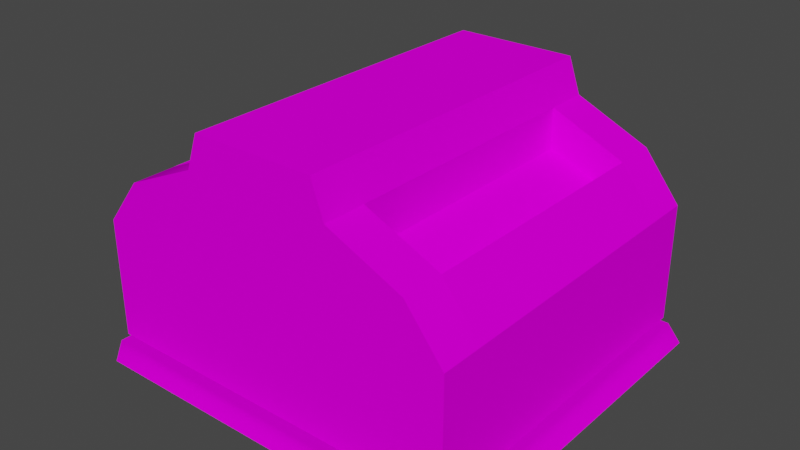 # Source: PokeMartShelf1.blend  (saved by Blender 2.92.15; exported with 4.5.12 LTS)
import bpy
from mathutils import Matrix  # noqa: F401  (used for matrix-valued properties, if any)

bpy.ops.wm.read_factory_settings(use_empty=True)
scene = bpy.context.scene
scene.name = 'Scene'

# ---- collections
col_collection = bpy.data.collections.new('Collection'); scene.collection.children.link(col_collection)

# ---- images (referenced by path relative to the original .blend; pixels are not part of the script)
import os
ASSET_DIR = os.environ.get("B2B_ASSET_DIR", "")  # directory of the original .blend (textures are referenced by path, not embedded)
HERE = os.path.dirname(os.path.abspath(__file__))  # packed textures are extracted next to this script under _unpacked/

def load_image(name, relpath, width, height, colorspace="sRGB"):
    """Load a texture the original file referenced (path relative to the .blend, or extracted next to this script)."""
    p = next((c for c in (os.path.join(HERE, relpath), os.path.join(ASSET_DIR, relpath)) if relpath and os.path.exists(c)), "")
    if p:
        img = bpy.data.images.load(p, check_existing=True)
        img.name = name
    else:  # same state as the original file: an image datablock whose file is absent (Cycles renders it pink)
        img = bpy.data.images.new(name, width, height)
        img.source = "FILE"
        img.filepath = "//" + (relpath or name)
    img.colorspace_settings.name = colorspace
    return img
img_shadow_png = load_image('shadow.png', 'Textures/shadow.png', 1024, 1024, 'sRGB')
img_body_png = load_image('body.png', 'Textures/body.png', 1024, 1024, 'sRGB')

# ---- materials (node trees are filled in below, after node groups)
mat_shadow = bpy.data.materials.new('shadow')
mat_shadow.surface_render_method = 'BLENDED'
mat_shadow.blend_method = 'BLEND'
mat_shadow.use_transparent_shadow = False
mat_shadow.diffuse_color = (0.7843, 0.7843, 0.7843, 1.0)
mat_shadow.roughness = 1.0
mat_shadow.specular_intensity = 0.0
mat_body = bpy.data.materials.new('body')
mat_body.surface_render_method = 'BLENDED'
mat_body.blend_method = 'BLEND'
mat_body.use_transparent_shadow = False
mat_body.diffuse_color = (0.7843, 0.7843, 0.7843, 1.0)
mat_body.roughness = 1.0
mat_body.specular_intensity = 0.0

# ---- material node trees
mat_shadow.use_nodes = True; mat_shadow.node_tree.nodes.clear()
_N = mat_shadow.node_tree.nodes; _L = mat_shadow.node_tree.links
n0 = _N.new('ShaderNodeBsdfPrincipled'); n0.name = 'Principled BSDF'; n0.location = (10, 300)
n0.distribution = 'GGX'
n0.subsurface_method = 'BURLEY'
n0.inputs[2].default_value = 1.0
n0.inputs[3].default_value = 1.45
n0.inputs[13].default_value = 0.0
n0.inputs[27].default_value = (0.0, 0.0, 0.0, 1.0)
n0.inputs[28].default_value = 1.0
n1 = _N.new('ShaderNodeOutputMaterial'); n1.name = 'Material Output'; n1.location = (300, 300)
n2 = _N.new('ShaderNodeTexImage'); n2.name = 'Image Texture'; n2.location = (-300, 600)
n2.image = img_shadow_png
n3 = _N.new('ShaderNodeTexImage'); n3.name = 'Image Texture.001'; n3.location = (-300, 0)
n3.image = img_shadow_png
_L.new(n0.outputs[0], n1.inputs[0])
_L.new(n2.outputs[0], n0.inputs[0])
_L.new(n3.outputs[1], n0.inputs[4])
n1.is_active_output = True
mat_body.use_nodes = True; mat_body.node_tree.nodes.clear()
_N = mat_body.node_tree.nodes; _L = mat_body.node_tree.links
n0 = _N.new('ShaderNodeBsdfPrincipled'); n0.name = 'Principled BSDF'; n0.location = (10, 300)
n0.distribution = 'GGX'
n0.subsurface_method = 'BURLEY'
n0.inputs[2].default_value = 1.0
n0.inputs[3].default_value = 1.45
n0.inputs[13].default_value = 0.0
n0.inputs[27].default_value = (0.0, 0.0, 0.0, 1.0)
n0.inputs[28].default_value = 1.0
n1 = _N.new('ShaderNodeOutputMaterial'); n1.name = 'Material Output'; n1.location = (300, 300)
n2 = _N.new('ShaderNodeTexImage'); n2.name = 'Image Texture'; n2.location = (-300, 600)
n2.image = img_body_png
n3 = _N.new('ShaderNodeTexImage'); n3.name = 'Image Texture.001'; n3.location = (-300, 0)
n3.image = img_body_png
_L.new(n0.outputs[0], n1.inputs[0])
_L.new(n2.outputs[0], n0.inputs[0])
_L.new(n3.outputs[1], n0.inputs[4])
n1.is_active_output = True

# ---- world
world_world = bpy.data.worlds.new('World'); scene.world = world_world
world_world.use_nodes = True; world_world.node_tree.nodes.clear()
_N = world_world.node_tree.nodes; _L = world_world.node_tree.links
n0 = _N.new('ShaderNodeOutputWorld'); n0.name = 'World Output'; n0.location = (300, 300)
n1 = _N.new('ShaderNodeBackground'); n1.name = 'Background'; n1.location = (10, 300)
n1.inputs[0].default_value = (0.05088, 0.05088, 0.05088, 1.0)
_L.new(n1.outputs[0], n0.inputs[0])
n0.is_active_output = True
world_world.color = (0.05088, 0.05088, 0.05088)
world_world.use_sun_shadow = False
world_world.sun_shadow_jitter_overblur = 0.0

# ---- meshes
me_poke_mart_shelf_1 = bpy.data.meshes.new('Poke Mart Shelf 1')
me_poke_mart_shelf_1.from_pydata([(-16.0, 1.0, 12.0), (-14.0, 1.0, 14.0), (15.0, 1.0, 12.0), (15.0, 1.0, 14.0), (17.0, 1.0, 12.0), (17.0, 1.0, 14.0), (-16.0, 1.0, -17.0), (-16.0, 1.0, 12.0), (15.0, 1.0, -17.0), (15.0, 1.0, 12.0), (17.0, 1.0, -15.0), (17.0, 1.0, 12.0), (1.0, 21.0, -16.0), (-1.0, 21.0, -16.0), (1.0, 21.0, -12.5), (-1.0, 21.0, -12.5), (1.0, 21.0, -2.0), (-1.0, 21.0, -2.0), (1.0, 21.0, 8.5), (-1.0, 21.0, 8.5), (1.0, 21.0, 12.0), (-1.0, 21.0, 12.0), (1.0, 21.0, 12.0), (-1.0, 21.0, 12.0), (1.0, 18.16, 12.0), (-1.0, 18.16, 12.0), (1.0, 11.66, 12.0), (-1.0, 11.66, 12.0), (1.0, 2.0, 12.0), (-1.0, 2.0, 12.0), (1.0, 2.0, -16.0), (-1.0, 2.0, -16.0), (1.0, 11.66, -16.0), (-1.0, 11.66, -16.0), (1.0, 18.16, -16.0), (-1.0, 18.16, -16.0), (1.0, 21.0, -16.0), (-1.0, 21.0, -16.0), (-6.0, 18.16, -12.5), (-6.0, 18.16, -16.0), (-12.0, 15.47, -12.5), (-12.0, 15.47, -16.0), (-15.0, 11.66, -12.5), (-15.0, 11.66, -16.0), (-6.0, 14.86, -12.5), (-12.0, 12.53, -12.5), (-6.0, 14.86, -2.0), (-12.0, 12.53, -2.0), (-6.0, 14.86, 8.5), (-12.0, 12.53, 8.5), (-6.0, 14.86, 8.5), (-6.0, 18.16, 8.5), (-6.0, 14.86, -2.0), (-6.0, 18.16, -2.0), (-6.0, 14.86, -12.5), (-6.0, 18.16, -12.5), (-15.0, 11.66, -12.5), (-15.0, 2.0, -12.5), (-15.0, 11.66, -2.0), (-15.0, 2.0, -2.0), (-15.0, 11.66, 8.5), (-15.0, 2.0, 8.5), (-15.0, 11.66, 8.5), (-12.0, 15.47, 8.5), (-15.0, 11.66, -2.0), (-12.0, 15.47, -2.0), (-15.0, 11.66, -12.5), (-12.0, 15.47, -12.5), (-5.0, 21.0, -12.5), (-6.0, 18.16, -12.5), (-5.0, 21.0, -2.0), (-6.0, 18.16, -2.0), (-5.0, 21.0, 8.5), (-6.0, 18.16, 8.5), (6.0, 18.16, -12.5), (5.0, 21.0, -12.5), (6.0, 18.16, -2.0), (5.0, 21.0, -2.0), (6.0, 18.16, 8.5), (5.0, 21.0, 8.5), (-6.0, 18.16, 12.0), (-6.0, 18.16, 8.5), (-12.0, 15.47, 12.0), (-12.0, 15.47, 8.5), (-15.0, 11.66, 12.0), (-15.0, 11.66, 8.5), (-12.0, 12.53, -12.5), (-12.0, 15.47, -12.5), (-12.0, 12.53, -2.0), (-12.0, 15.47, -2.0), (-12.0, 12.53, 8.5), (-12.0, 15.47, 8.5), (12.0, 15.47, -12.5), (12.0, 12.53, -12.5), (12.0, 15.47, -2.0), (12.0, 12.53, -2.0), (12.0, 15.47, 8.5), (12.0, 12.53, 8.5), (12.0, 15.47, 8.5), (15.0, 11.66, 8.5), (12.0, 15.47, -2.0), (15.0, 11.66, -2.0), (12.0, 15.47, -12.5), (15.0, 11.66, -12.5), (12.0, 12.53, -12.5), (6.0, 14.86, -12.5), (12.0, 12.53, -2.0), (6.0, 14.86, -2.0), (12.0, 12.53, 8.5), (6.0, 14.86, 8.5), (6.0, 18.16, 8.5), (6.0, 14.86, 8.5), (6.0, 18.16, -2.0), (6.0, 14.86, -2.0), (6.0, 18.16, -12.5), (6.0, 14.86, -12.5), (15.0, 2.0, -12.5), (15.0, 11.66, -12.5), (15.0, 2.0, -2.0), (15.0, 11.66, -2.0), (15.0, 2.0, 8.5), (15.0, 11.66, 8.5), (6.0, 18.16, 8.5), (6.0, 18.16, 12.0), (12.0, 15.47, 8.5), (12.0, 15.47, 12.0), (15.0, 11.66, 8.5), (15.0, 11.66, 12.0), (6.0, 18.16, -16.0), (6.0, 18.16, -12.5), (12.0, 15.47, -16.0), (12.0, 15.47, -12.5), (15.0, 11.66, -16.0), (15.0, 11.66, -12.5), (-1.0, 21.0, 12.0), (-5.0, 21.0, 12.0), (-6.0, 18.16, 12.0), (-1.0, 18.16, 12.0), (-1.0, 18.16, 12.0), (-6.0, 18.16, 12.0), (-12.0, 15.47, 12.0), (-1.0, 11.66, 12.0), (-12.0, 12.53, -12.5), (-6.0, 14.86, -12.5), (-6.0, 18.16, -12.5), (-12.0, 15.47, -12.5), (-6.0, 18.16, 8.5), (-6.0, 14.86, 8.5), (-12.0, 12.53, 8.5), (-12.0, 15.47, 8.5), (-1.0, 2.0, 12.0), (-1.0, 11.66, 12.0), (-15.0, 11.66, 12.0), (-15.0, 2.0, 12.0), (-6.0, 18.16, -16.0), (-1.0, 18.16, -16.0), (-1.0, 11.66, -16.0), (-12.0, 15.47, -16.0), (-15.0, 11.66, 12.0), (-15.0, 11.66, 8.5), (-15.0, 2.0, 8.5), (-15.0, 2.0, 12.0), (-15.0, 11.66, -16.0), (-1.0, 11.66, -16.0), (-1.0, 2.0, -16.0), (-15.0, 2.0, -16.0), (-15.0, 2.0, -12.5), (-15.0, 11.66, -12.5), (-15.0, 11.66, -16.0), (-15.0, 2.0, -16.0), (1.0, 21.0, -12.5), (1.0, 21.0, -2.0), (5.0, 21.0, -2.0), (5.0, 21.0, -12.5), (1.0, 21.0, -2.0), (1.0, 21.0, 8.5), (5.0, 21.0, 8.5), (5.0, 21.0, -2.0), (1.0, 21.0, 8.5), (1.0, 21.0, 12.0), (5.0, 21.0, 12.0), (5.0, 21.0, 8.5), (1.0, 21.0, 12.0), (1.0, 18.16, 12.0), (6.0, 18.16, 12.0), (5.0, 21.0, 12.0), (5.0, 21.0, -16.0), (6.0, 18.16, -16.0), (1.0, 18.16, -16.0), (1.0, 21.0, -16.0), (1.0, 21.0, -16.0), (1.0, 21.0, -12.5), (5.0, 21.0, -12.5), (5.0, 21.0, -16.0), (6.0, 18.16, -12.5), (6.0, 18.16, -16.0), (5.0, 21.0, -16.0), (5.0, 21.0, -12.5), (6.0, 18.16, 12.0), (6.0, 18.16, 8.5), (5.0, 21.0, 8.5), (5.0, 21.0, 12.0), (-1.0, 21.0, -16.0), (-5.0, 21.0, -16.0), (-5.0, 21.0, -12.5), (-1.0, 21.0, -12.5), (-1.0, 21.0, -12.5), (-5.0, 21.0, -12.5), (-5.0, 21.0, -2.0), (-1.0, 21.0, -2.0), (-1.0, 21.0, -2.0), (-5.0, 21.0, -2.0), (-5.0, 21.0, 8.5), (-1.0, 21.0, 8.5), (-1.0, 21.0, 8.5), (-5.0, 21.0, 8.5), (-5.0, 21.0, 12.0), (-1.0, 21.0, 12.0), (-5.0, 21.0, -16.0), (-1.0, 21.0, -16.0), (-1.0, 18.16, -16.0), (-6.0, 18.16, -16.0), (1.0, 18.16, 12.0), (1.0, 11.66, 12.0), (12.0, 15.47, 12.0), (6.0, 18.16, 12.0), (12.0, 12.53, -12.5), (12.0, 15.47, -12.5), (6.0, 18.16, -12.5), (6.0, 14.86, -12.5), (-6.0, 18.16, -12.5), (-5.0, 21.0, -12.5), (-5.0, 21.0, -16.0), (-6.0, 18.16, -16.0), (-6.0, 18.16, 12.0), (-5.0, 21.0, 12.0), (-5.0, 21.0, 8.5), (-6.0, 18.16, 8.5), (6.0, 18.16, 8.5), (12.0, 15.47, 8.5), (12.0, 12.53, 8.5), (6.0, 14.86, 8.5), (15.0, 2.0, -12.5), (15.0, 2.0, -16.0), (15.0, 11.66, -16.0), (15.0, 11.66, -12.5), (1.0, 2.0, 12.0), (15.0, 2.0, 12.0), (15.0, 11.66, 12.0), (1.0, 11.66, 12.0), (6.0, 18.16, -16.0), (12.0, 15.47, -16.0), (1.0, 11.66, -16.0), (1.0, 18.16, -16.0), (15.0, 11.66, 12.0), (15.0, 2.0, 12.0), (15.0, 2.0, 8.5), (15.0, 11.66, 8.5), (15.0, 11.66, -16.0), (15.0, 2.0, -16.0), (1.0, 2.0, -16.0), (1.0, 11.66, -16.0), (-15.0, 11.66, -16.0), (-12.0, 15.47, -16.0), (-1.0, 11.66, -16.0), (-12.0, 15.47, 12.0), (-15.0, 11.66, 12.0), (-1.0, 11.66, 12.0), (15.0, 11.66, -16.0), (1.0, 11.66, -16.0), (12.0, 15.47, -16.0), (12.0, 15.47, 12.0), (1.0, 11.66, 12.0), (15.0, 11.66, 12.0)], [], [(0, 1, 2), (1, 3, 2), (2, 3, 4), (3, 5, 4), (6, 7, 8), (7, 9, 8), (8, 9, 10), (9, 11, 10), (12, 13, 14), (13, 15, 14), (14, 15, 16), (15, 17, 16), (16, 17, 18), (17, 19, 18), (18, 19, 20), (19, 21, 20), (22, 23, 24), (23, 25, 24), (24, 25, 26), (25, 27, 26), (26, 27, 28), (27, 29, 28), (30, 31, 32), (31, 33, 32), (32, 33, 34), (33, 35, 34), (34, 35, 36), (35, 37, 36), (38, 39, 40), (39, 41, 40), (40, 41, 42), (41, 43, 42), (44, 45, 46), (45, 47, 46), (46, 47, 48), (47, 49, 48), (50, 51, 52), (51, 53, 52), (52, 53, 54), (53, 55, 54), (56, 57, 58), (57, 59, 58), (58, 59, 60), (59, 61, 60), (62, 63, 64), (63, 65, 64), (64, 65, 66), (65, 67, 66), (68, 69, 70), (69, 71, 70), (70, 71, 72), (71, 73, 72), (74, 75, 76), (75, 77, 76), (76, 77, 78), (77, 79, 78), (80, 81, 82), (81, 83, 82), (82, 83, 84), (83, 85, 84), (86, 87, 88), (87, 89, 88), (88, 89, 90), (89, 91, 90), (92, 93, 94), (93, 95, 94), (94, 95, 96), (95, 97, 96), (98, 99, 100), (99, 101, 100), (100, 101, 102), (101, 103, 102), (104, 105, 106), (105, 107, 106), (106, 107, 108), (107, 109, 108), (110, 111, 112), (111, 113, 112), (112, 113, 114), (113, 115, 114), (116, 117, 118), (117, 119, 118), (118, 119, 120), (119, 121, 120), (122, 123, 124), (123, 125, 124), (124, 125, 126), (125, 127, 126), (128, 129, 130), (129, 131, 130), (130, 131, 132), (131, 133, 132), (134, 135, 136, 137), (138, 139, 140, 141), (142, 143, 144, 145), (146, 147, 148, 149), (150, 151, 152, 153), (154, 155, 156, 157), (158, 159, 160, 161), (162, 163, 164, 165), (166, 167, 168, 169), (170, 171, 172, 173), (174, 175, 176, 177), (178, 179, 180, 181), (182, 183, 184, 185), (186, 187, 188, 189), (190, 191, 192, 193), (194, 195, 196, 197), (198, 199, 200, 201), (202, 203, 204, 205), (206, 207, 208, 209), (210, 211, 212, 213), (214, 215, 216, 217), (218, 219, 220, 221), (222, 223, 224, 225), (226, 227, 228, 229), (230, 231, 232, 233), (234, 235, 236, 237), (238, 239, 240, 241), (242, 243, 244, 245), (246, 247, 248, 249), (250, 251, 252, 253), (254, 255, 256, 257), (258, 259, 260, 261), (262, 263, 264), (265, 266, 267), (268, 269, 270), (271, 272, 273)])
me_poke_mart_shelf_1.polygons.foreach_set('use_smooth', [True] * 128)
me_poke_mart_shelf_1.polygons.foreach_set('material_index', [0, 0, 0, 0, 0, 0, 0, 0, 1, 1, 1, 1, 1, 1, 1, 1, 1, 1, 1, 1, 1, 1, 1, 1, 1, 1, 1, 1, 1, 1, 1, 1, 1, 1, 1, 1, 1, 1, 1, 1, 1, 1, 1, 1, 1, 1, 1, 1, 1, 1, 1, 1, 1, 1, 1, 1, 1, 1, 1, 1, 1, 1, 1, 1, 1, 1, 1, 1, 1, 1, 1, 1, 1, 1, 1, 1, 1, 1, 1, 1, 1, 1, 1, 1, 1, 1, 1, 1, 1, 1, 1, 1, 1, 1, 1, 1, 1, 1, 1, 1, 1, 1, 1, 1, 1, 1, 1, 1, 1, 1, 1, 1, 1, 1, 1, 1, 1, 1, 1, 1, 1, 1, 1, 1, 1, 1, 1, 1])
_uv = me_poke_mart_shelf_1.uv_layers.new(name='UVMap')
_uv.uv.foreach_set('vector', [1.0, 0.5, 1.0, 1.0, 0.5, 0.5, 1.0, 1.0, 0.5, 1.0, 0.5, 0.5, 0.5, 0.5, 0.5, 1.0, 0.0, 0.5, 0.5, 1.0, 0.0, 1.0, 0.0, 0.5, 1.0, 0.0, 1.0, 0.5, 0.5, 0.0, 1.0, 0.5, 0.5, 0.5, 0.5, 0.0, 0.5, 0.0, 0.5, 0.5, 0.0, 0.0, 0.5, 0.5, 0.0, 0.5, 0.0, 0.0, 0.1289, 0.6758, 0.09961, 0.6758, 0.1289, 0.6641, 0.09961, 0.6758, 0.09961, 0.6641, 0.1289, 0.6641, 0.1289, 0.6641, 0.09961, 0.6641, 0.1289, 0.627, 0.09961, 0.6641, 0.09961, 0.627, 0.1289, 0.627, 0.1289, 0.627, 0.09961, 0.627, 0.1289, 0.5898, 0.09961, 0.627, 0.09961, 0.5898, 0.1289, 0.5898, 0.1289, 0.5898, 0.09961, 0.5898, 0.1289, 0.5781, 0.09961, 0.5898, 0.09961, 0.5781, 0.1289, 0.5781, 0.1621, 0.6445, 0.1328, 0.6445, 0.1621, 0.6348, 0.1328, 0.6445, 0.1328, 0.6348, 0.1621, 0.6348, 0.1621, 0.6348, 0.1328, 0.6348, 0.1621, 0.6113, 0.1328, 0.6348, 0.1328, 0.6113, 0.1621, 0.6113, 0.1621, 0.6113, 0.1328, 0.6113, 0.1621, 0.5781, 0.1328, 0.6113, 0.1328, 0.5781, 0.1621, 0.5781, 0.1953, 0.6445, 0.1641, 0.6445, 0.1953, 0.6113, 0.1641, 0.6445, 0.1641, 0.6113, 0.1953, 0.6113, 0.1953, 0.6113, 0.1641, 0.6113, 0.1953, 0.5879, 0.1641, 0.6113, 0.1641, 0.5879, 0.1953, 0.5879, 0.1953, 0.5879, 0.1641, 0.5879, 0.1953, 0.5781, 0.1641, 0.5879, 0.1641, 0.5781, 0.1953, 0.5781, 0.1055, 0.7969, 0.1055, 0.7891, 0.08008, 0.7969, 0.1055, 0.7891, 0.08008, 0.7891, 0.08008, 0.7969, 0.08008, 0.7969, 0.08008, 0.7891, 0.07422, 0.7969, 0.08008, 0.7891, 0.07422, 0.7891, 0.07422, 0.7969, 0.9688, 0.4688, 0.9688, 0.03125, 0.5137, 0.4688, 0.9688, 0.03125, 0.5137, 0.03125, 0.5137, 0.4688, 0.5137, 0.4688, 0.5137, 0.03125, 0.03125, 0.4688, 0.5137, 0.03125, 0.03125, 0.03125, 0.03125, 0.4688, 0.06641, 0.6367, 0.09766, 0.6367, 0.06641, 0.6055, 0.09766, 0.6367, 0.09766, 0.6055, 0.06641, 0.6055, 0.06641, 0.6055, 0.09766, 0.6055, 0.06641, 0.5762, 0.09766, 0.6055, 0.09766, 0.5762, 0.06641, 0.5762, 0.4141, 0.8125, 0.3086, 0.8125, 0.4141, 0.8711, 0.3086, 0.8125, 0.3086, 0.8711, 0.4141, 0.8711, 0.4141, 0.8711, 0.3086, 0.8711, 0.4141, 0.9336, 0.3086, 0.8711, 0.3086, 0.9336, 0.4141, 0.9336, 0.4141, 0.9336, 0.4336, 0.9336, 0.4141, 0.8711, 0.4336, 0.9336, 0.4336, 0.8711, 0.4141, 0.8711, 0.4141, 0.8711, 0.4336, 0.8711, 0.4141, 0.8125, 0.4336, 0.8711, 0.4336, 0.8125, 0.4141, 0.8125, 0.166, 0.9297, 0.127, 0.9297, 0.166, 0.875, 0.127, 0.9297, 0.127, 0.875, 0.166, 0.875, 0.166, 0.875, 0.127, 0.875, 0.166, 0.8203, 0.127, 0.875, 0.127, 0.8203, 0.166, 0.8203, 0.127, 0.9297, 0.166, 0.9297, 0.127, 0.875, 0.166, 0.9297, 0.166, 0.875, 0.127, 0.875, 0.127, 0.875, 0.166, 0.875, 0.127, 0.8203, 0.166, 0.875, 0.166, 0.8203, 0.127, 0.8203, 0.1055, 0.8652, 0.1055, 0.8574, 0.08008, 0.8652, 0.1055, 0.8574, 0.08008, 0.8574, 0.08008, 0.8652, 0.08008, 0.8652, 0.08008, 0.8574, 0.07422, 0.8652, 0.08008, 0.8574, 0.07422, 0.8574, 0.07422, 0.8652, 0.3535, 0.9395, 0.375, 0.9395, 0.3535, 0.8809, 0.375, 0.9395, 0.375, 0.8809, 0.3535, 0.8809, 0.3535, 0.8809, 0.375, 0.8809, 0.3535, 0.8184, 0.375, 0.8809, 0.375, 0.8184, 0.3535, 0.8184, 0.375, 0.9395, 0.3535, 0.9395, 0.375, 0.8809, 0.3535, 0.9395, 0.3535, 0.8809, 0.375, 0.8809, 0.375, 0.8809, 0.3535, 0.8809, 0.375, 0.8184, 0.3535, 0.8809, 0.3535, 0.8184, 0.375, 0.8184, 0.4336, 0.9336, 0.4141, 0.9336, 0.4336, 0.8711, 0.4141, 0.9336, 0.4141, 0.8711, 0.4336, 0.8711, 0.4336, 0.8711, 0.4141, 0.8711, 0.4336, 0.8125, 0.4141, 0.8711, 0.4141, 0.8125, 0.4336, 0.8125, 0.9688, 0.03125, 0.9688, 0.4688, 0.5137, 0.03125, 0.9688, 0.4688, 0.5137, 0.4688, 0.5137, 0.03125, 0.5137, 0.03125, 0.5137, 0.4688, 0.03125, 0.03125, 0.5137, 0.4688, 0.03125, 0.4688, 0.03125, 0.03125, 0.09766, 0.6367, 0.06641, 0.6367, 0.09766, 0.6055, 0.06641, 0.6367, 0.06641, 0.6055, 0.09766, 0.6055, 0.09766, 0.6055, 0.06641, 0.6055, 0.09766, 0.5762, 0.06641, 0.6055, 0.06641, 0.5762, 0.09766, 0.5762, 0.3086, 0.8125, 0.4141, 0.8125, 0.3086, 0.8711, 0.4141, 0.8125, 0.4141, 0.8711, 0.3086, 0.8711, 0.3086, 0.8711, 0.4141, 0.8711, 0.3086, 0.9336, 0.4141, 0.8711, 0.4141, 0.9336, 0.3086, 0.9336, 0.1055, 0.8574, 0.1055, 0.8652, 0.08008, 0.8574, 0.1055, 0.8652, 0.08008, 0.8652, 0.08008, 0.8574, 0.08008, 0.8574, 0.08008, 0.8652, 0.07422, 0.8574, 0.08008, 0.8652, 0.07422, 0.8652, 0.07422, 0.8574, 0.1055, 0.7891, 0.1055, 0.7969, 0.08008, 0.7891, 0.1055, 0.7969, 0.08008, 0.7969, 0.08008, 0.7891, 0.08008, 0.7891, 0.08008, 0.7969, 0.07422, 0.7891, 0.08008, 0.7969, 0.07422, 0.7969, 0.07422, 0.7891, 0.4277, 0.8926, 0.4277, 0.8516, 0.3789, 0.8379, 0.3789, 0.9062, 0.1426, 0.8652, 0.1309, 0.8652, 0.1074, 0.8906, 0.1426, 0.8965, 0.07812, 0.668, 0.1016, 0.668, 0.1016, 0.6367, 0.07812, 0.6621, 0.07812, 0.668, 0.07812, 0.6367, 0.05469, 0.6367, 0.05469, 0.6426, 0.5312, 0.5312, 0.5312, 0.9688, 0.9688, 0.9688, 0.9688, 0.5312, 0.1719, 0.9258, 0.1836, 0.9258, 0.1836, 0.8965, 0.1484, 0.9023, 0.5312, 0.9688, 0.5625, 0.9688, 0.5625, 0.5312, 0.5312, 0.5312, 0.5312, 0.9688, 0.9688, 0.9688, 0.9688, 0.5312, 0.5312, 0.5312, 0.5312, 0.5312, 0.5312, 0.9688, 0.5625, 0.9688, 0.5625, 0.5312, 0.1758, 0.8008, 0.1758, 0.8711, 0.1289, 0.8711, 0.1289, 0.8008, 0.1758, 0.7969, 0.1758, 0.8691, 0.1289, 0.8691, 0.1289, 0.7969, 0.4004, 0.8438, 0.4004, 0.8906, 0.3496, 0.8906, 0.3496, 0.8438, 0.4277, 0.8926, 0.3789, 0.9062, 0.3789, 0.8379, 0.4277, 0.8516, 0.377, 0.8926, 0.3281, 0.9062, 0.3281, 0.8379, 0.377, 0.8516, 0.3965, 0.8379, 0.3965, 0.8867, 0.3457, 0.8867, 0.3457, 0.8379, 0.3945, 0.8945, 0.3945, 0.8574, 0.3594, 0.8574, 0.3594, 0.8945, 0.3906, 0.9316, 0.3906, 0.8945, 0.3555, 0.8945, 0.3555, 0.9316, 0.3965, 0.8379, 0.3457, 0.8379, 0.3457, 0.8867, 0.3965, 0.8867, 0.1758, 0.8008, 0.1289, 0.8008, 0.1289, 0.8711, 0.1758, 0.8711, 0.1758, 0.7969, 0.1289, 0.7969, 0.1289, 0.8691, 0.1758, 0.8691, 0.4004, 0.8438, 0.3496, 0.8438, 0.3496, 0.8906, 0.4004, 0.8906, 0.377, 0.8926, 0.377, 0.8516, 0.3281, 0.8379, 0.3281, 0.9062, 0.1426, 0.8652, 0.1426, 0.8965, 0.1074, 0.8906, 0.1309, 0.8652, 0.07812, 0.668, 0.07812, 0.6621, 0.1016, 0.6367, 0.1016, 0.668, 0.3945, 0.8945, 0.3594, 0.8945, 0.3594, 0.8574, 0.3945, 0.8574, 0.3906, 0.9316, 0.3555, 0.9316, 0.3555, 0.8945, 0.3906, 0.8945, 0.07812, 0.668, 0.05469, 0.6426, 0.05469, 0.6367, 0.07812, 0.6367, 0.5312, 0.5312, 0.5625, 0.5312, 0.5625, 0.9688, 0.5312, 0.9688, 0.5312, 0.5312, 0.9688, 0.5312, 0.9688, 0.9688, 0.5312, 0.9688, 0.1719, 0.9258, 0.1484, 0.9023, 0.1836, 0.8965, 0.1836, 0.9258, 0.5312, 0.9688, 0.5312, 0.5312, 0.5625, 0.5312, 0.5625, 0.9688, 0.5312, 0.9688, 0.5312, 0.5312, 0.9688, 0.5312, 0.9688, 0.9688, 0.1426, 0.8965, 0.1484, 0.9023, 0.1836, 0.8965, 0.1074, 0.8906, 0.1035, 0.8965, 0.1426, 0.8965, 0.1426, 0.8965, 0.1836, 0.8965, 0.1484, 0.9023, 0.1074, 0.8906, 0.1426, 0.8965, 0.1035, 0.8965])
me_poke_mart_shelf_1.materials.append(mat_shadow)
me_poke_mart_shelf_1.materials.append(mat_body)
me_poke_mart_shelf_1.use_remesh_fix_poles = True
me_poke_mart_shelf_1.use_remesh_preserve_attributes = False
me_poke_mart_shelf_1.use_mirror_vertex_groups = False
me_poke_mart_shelf_1.update()
me_poke_mart_shelf_1.normals_split_custom_set([tuple(v) for v in zip(*[iter([0.0, 1.0, 0.0, 0.0, 1.0, 0.0, 0.0, 1.0, 0.0, 0.0, 1.0, 0.0, 0.0, 1.0, 0.0, 0.0, 1.0, 0.0, 0.0, 1.0, 0.0, 0.0, 1.0, 0.0, 0.0, 1.0, 0.0, 0.0, 1.0, 0.0, 0.0, 1.0, 0.0, 0.0, 1.0, 0.0, 0.0, 1.0, 0.0, 0.0, 1.0, 0.0, 0.0, 1.0, 0.0, 0.0, 1.0, 0.0, 0.0, 1.0, 0.0, 0.0, 1.0, 0.0, 0.0, 1.0, 0.0, 0.0, 1.0, 0.0, 0.0, 1.0, 0.0, 0.0, 1.0, 0.0, 0.0, 1.0, 0.0, 0.0, 1.0, 0.0, 0.0, 1.0, 0.0, 0.0, 1.0, 0.0, 0.0, 1.0, 0.0, 0.0, 1.0, 0.0, 0.0, 1.0, 0.0, 0.0, 1.0, 0.0, 0.0, 1.0, 0.0, 0.0, 1.0, 0.0, 0.0, 1.0, 0.0, 0.0, 1.0, 0.0, 0.0, 1.0, 0.0, 0.0, 1.0, 0.0, 0.0, 1.0, 0.0, 0.0, 1.0, 0.0, 0.0, 1.0, 0.0, 0.0, 1.0, 0.0, 0.0, 1.0, 0.0, 0.0, 1.0, 0.0, 0.0, 1.0, 0.0, 0.0, 1.0, 0.0, 0.0, 1.0, 0.0, 0.0, 1.0, 0.0, 0.0, 1.0, 0.0, 0.0, 1.0, 0.0, 0.0, 0.0, 1.0, 0.0, 0.0, 1.0, 0.0, 0.0, 1.0, 0.0, 0.0, 1.0, 0.0, 0.0, 1.0, 0.0, 0.0, 1.0, 0.0, 0.0, 1.0, 0.0, 0.0, 1.0, 0.0, 0.0, 1.0, 0.0, 0.0, 1.0, 0.0, 0.0, 1.0, 0.0, 0.0, 1.0, 0.0, 0.0, 1.0, 0.0, 0.0, 1.0, 0.0, 0.0, 1.0, 0.0, 0.0, 1.0, 0.0, 0.0, 1.0, 0.0, 0.0, 1.0, 0.0, 0.0, -1.0, 0.0, 0.0, -1.0, 0.0, 0.0, -1.0, 0.0, 0.0, -1.0, 0.0, 0.0, -1.0, 0.0, 0.0, -1.0, 0.0, 0.0, -1.0, 0.0, 0.0, -1.0, 0.0, 0.0, -1.0, 0.0, 0.0, -1.0, 0.0, 0.0, -1.0, 0.0, 0.0, -1.0, 0.0, 0.0, -1.0, 0.0, 0.0, -1.0, 0.0, 0.0, -1.0, 0.0, 0.0, -1.0, 0.0, 0.0, -1.0, 0.0, 0.0, -1.0, -0.4089, 0.9126, 0.0, -0.4089, 0.9126, 0.0, -0.6152, 0.7884, 0.0, -0.4089, 0.9126, 0.0, -0.6152, 0.7884, 0.0, -0.6152, 0.7884, 0.0, -0.6152, 0.7884, 0.0, -0.6152, 0.7884, 0.0, -0.7858, 0.6185, 0.0, -0.6152, 0.7884, 0.0, -0.7858, 0.6185, 0.0, -0.7858, 0.6185, 0.0, -0.3611, 0.9325, 0.0, -0.3611, 0.9325, 0.0, -0.3611, 0.9325, 0.0, -0.3611, 0.9325, 0.0, -0.3611, 0.9325, 0.0, -0.3611, 0.9325, 0.0, -0.3611, 0.9325, 0.0, -0.3611, 0.9325, 0.0, -0.3611, 0.9325, 0.0, -0.3611, 0.9325, 0.0, -0.3611, 0.9325, 0.0, -0.3611, 0.9325, 0.0, -1.0, 0.0, 0.0, -1.0, 0.0, 0.0, -1.0, 0.0, 0.0, -1.0, 0.0, 0.0, -1.0, 0.0, 0.0, -1.0, 0.0, 0.0, -1.0, 0.0, 0.0, -1.0, 0.0, 0.0, -1.0, 0.0, 0.0, -1.0, 0.0, 0.0, -1.0, 0.0, 0.0, -1.0, 0.0, 0.0, -1.0, 0.0, 0.0, -1.0, 0.0, 0.0, -1.0, 0.0, 0.0, -1.0, 0.0, 0.0, -1.0, 0.0, 0.0, -1.0, 0.0, 0.0, -1.0, 0.0, 0.0, -1.0, 0.0, 0.0, -1.0, 0.0, 0.0, -1.0, 0.0, 0.0, -1.0, 0.0, 0.0, -1.0, 0.0, 0.0, -0.7858, 0.6185, 0.0, -0.7858, 0.6185, 0.0, -0.7858, 0.6185, 0.0, -0.7858, 0.6185, 0.0, -0.7858, 0.6185, 0.0, -0.7858, 0.6185, 0.0, -0.7858, 0.6185, 0.0, -0.7858, 0.6185, 0.0, -0.7858, 0.6185, 0.0, -0.7858, 0.6185, 0.0, -0.7858, 0.6185, 0.0, -0.7858, 0.6185, 0.0, -0.9434, 0.3317, 0.0, -0.9434, 0.3317, 0.0, -0.9434, 0.3317, 0.0, -0.9434, 0.3317, 0.0, -0.9434, 0.3317, 0.0, -0.9434, 0.3317, 0.0, -0.9434, 0.3317, 0.0, -0.9434, 0.3317, 0.0, -0.9434, 0.3317, 0.0, -0.9434, 0.3317, 0.0, -0.9434, 0.3317, 0.0, -0.9434, 0.3317, 0.0, 0.9434, 0.3317, 0.0, 0.9434, 0.3317, 0.0, 0.9434, 0.3317, 0.0, 0.9434, 0.3317, 0.0, 0.9434, 0.3317, 0.0, 0.9434, 0.3317, 0.0, 0.9434, 0.3317, 0.0, 0.9434, 0.3317, 0.0, 0.9434, 0.3317, 0.0, 0.9434, 0.3317, 0.0, 0.9434, 0.3317, 0.0, 0.9434, 0.3317, 0.0, -0.4089, 0.9126, 0.0, -0.4089, 0.9126, 0.0, -0.6152, 0.7884, 0.0, -0.4089, 0.9126, 0.0, -0.6152, 0.7884, 0.0, -0.6152, 0.7884, 0.0, -0.6152, 0.7884, 0.0, -0.6152, 0.7884, 0.0, -0.7858, 0.6185, 0.0, -0.6152, 0.7884, 0.0, -0.7858, 0.6185, 0.0, -0.7858, 0.6185, 0.0, 1.0, 0.0, 0.0, 1.0, 0.0, 0.0, 1.0, 0.0, 0.0, 1.0, 0.0, 0.0, 1.0, 0.0, 0.0, 1.0, 0.0, 0.0, 1.0, 0.0, 0.0, 1.0, 0.0, 0.0, 1.0, 0.0, 0.0, 1.0, 0.0, 0.0, 1.0, 0.0, 0.0, 1.0, 0.0, 0.0, -1.0, 0.0, 0.0, -1.0, 0.0, 0.0, -1.0, 0.0, 0.0, -1.0, 0.0, 0.0, -1.0, 0.0, 0.0, -1.0, 0.0, 0.0, -1.0, 0.0, 0.0, -1.0, 0.0, 0.0, -1.0, 0.0, 0.0, -1.0, 0.0, 0.0, -1.0, 0.0, 0.0, -1.0, 0.0, 0.0, 0.7858, 0.6185, 0.0, 0.7858, 0.6185, 0.0, 0.7858, 0.6185, 0.0, 0.7858, 0.6185, 0.0, 0.7858, 0.6185, 0.0, 0.7858, 0.6185, 0.0, 0.7858, 0.6185, 0.0, 0.7858, 0.6185, 0.0, 0.7858, 0.6185, 0.0, 0.7858, 0.6185, 0.0, 0.7858, 0.6185, 0.0, 0.7858, 0.6185, 0.0, 0.3611, 0.9325, 0.0, 0.3611, 0.9325, 0.0, 0.3611, 0.9325, 0.0, 0.3611, 0.9325, 0.0, 0.3611, 0.9325, 0.0, 0.3611, 0.9325, 0.0, 0.3611, 0.9325, 0.0, 0.3611, 0.9325, 0.0, 0.3611, 0.9325, 0.0, 0.3611, 0.9325, 0.0, 0.3611, 0.9325, 0.0, 0.3611, 0.9325, 0.0, 1.0, 0.0, 0.0, 1.0, 0.0, 0.0, 1.0, 0.0, 0.0, 1.0, 0.0, 0.0, 1.0, 0.0, 0.0, 1.0, 0.0, 0.0, 1.0, 0.0, 0.0, 1.0, 0.0, 0.0, 1.0, 0.0, 0.0, 1.0, 0.0, 0.0, 1.0, 0.0, 0.0, 1.0, 0.0, 0.0, 1.0, 0.0, 0.0, 1.0, 0.0, 0.0, 1.0, 0.0, 0.0, 1.0, 0.0, 0.0, 1.0, 0.0, 0.0, 1.0, 0.0, 0.0, 1.0, 0.0, 0.0, 1.0, 0.0, 0.0, 1.0, 0.0, 0.0, 1.0, 0.0, 0.0, 1.0, 0.0, 0.0, 1.0, 0.0, 0.0, 0.4089, 0.9126, 0.0, 0.4089, 0.9126, 0.0, 0.6152, 0.7884, 0.0, 0.4089, 0.9126, 0.0, 0.6152, 0.7884, 0.0, 0.6152, 0.7884, 0.0, 0.6152, 0.7884, 0.0, 0.6152, 0.7884, 0.0, 0.7858, 0.6185, 0.0, 0.6152, 0.7884, 0.0, 0.7858, 0.6185, 0.0, 0.7858, 0.6185, 0.0, 0.4089, 0.9126, 0.0, 0.4089, 0.9126, 0.0, 0.6152, 0.7884, 0.0, 0.4089, 0.9126, 0.0, 0.6152, 0.7884, 0.0, 0.6152, 0.7884, 0.0, 0.6152, 0.7884, 0.0, 0.6152, 0.7884, 0.0, 0.7858, 0.6185, 0.0, 0.6152, 0.7884, 0.0, 0.7858, 0.6185, 0.0, 0.7858, 0.6185, 0.0, 0.0, 0.0, 1.0, 0.0, 0.0, 1.0, 0.0, 0.0, 1.0, 0.0, 0.0, 1.0, 0.0, 0.0, 1.0, 0.0, 0.0, 1.0, 0.0, 0.0, 1.0, 0.0, 0.0, 1.0, 0.0, 0.0, 1.0, 0.0, 0.0, 1.0, 0.0, 0.0, 1.0, 0.0, 0.0, 1.0, 0.0, 0.0, -1.0, 0.0, 0.0, -1.0, 0.0, 0.0, -1.0, 0.0, 0.0, -1.0, 0.0, 0.0, 1.0, 0.0, 0.0, 1.0, 0.0, 0.0, 1.0, 0.0, 0.0, 1.0, 0.0, 0.0, -1.0, 0.0, 0.0, -1.0, 0.0, 0.0, -1.0, 0.0, 0.0, -1.0, -1.0, 0.0, 0.0, -1.0, 0.0, 0.0, -1.0, 0.0, 0.0, -1.0, 0.0, 0.0, 0.0, 0.0, -1.0, 0.0, 0.0, -1.0, 0.0, 0.0, -1.0, 0.0, 0.0, -1.0, -1.0, 0.0, 0.0, -1.0, 0.0, 0.0, -1.0, 0.0, 0.0, -1.0, 0.0, 0.0, 0.0, 1.0, 0.0, 0.0, 1.0, 0.0, 0.0, 1.0, 0.0, 0.0, 1.0, 0.0, 0.0, 1.0, 0.0, 0.0, 1.0, 0.0, 0.0, 1.0, 0.0, 0.0, 1.0, 0.0, 0.0, 1.0, 0.0, 0.0, 1.0, 0.0, 0.0, 1.0, 0.0, 0.0, 1.0, 0.0, 0.0, 0.0, 1.0, 0.0, 0.0, 1.0, 0.0, 0.0, 1.0, 0.0, 0.0, 1.0, 0.0, 0.0, -1.0, 0.0, 0.0, -1.0, 0.0, 0.0, -1.0, 0.0, 0.0, -1.0, 0.0, 1.0, 0.0, 0.0, 1.0, 0.0, 0.0, 1.0, 0.0, 0.0, 1.0, 0.0, 0.9434, 0.3317, 0.0, 0.9434, 0.3317, 0.0, 0.9434, 0.3317, 0.0, 0.9434, 0.3317, 0.0, 0.9434, 0.3317, 0.0, 0.9434, 0.3317, 0.0, 0.9434, 0.3317, 0.0, 0.9434, 0.3317, 0.0, 0.0, 1.0, 0.0, 0.0, 1.0, 0.0, 0.0, 1.0, 0.0, 0.0, 1.0, 0.0, 0.0, 1.0, 0.0, 0.0, 1.0, 0.0, 0.0, 1.0, 0.0, 0.0, 1.0, 0.0, 0.0, 1.0, 0.0, 0.0, 1.0, 0.0, 0.0, 1.0, 0.0, 0.0, 1.0, 0.0, 0.0, 1.0, 0.0, 0.0, 1.0, 0.0, 0.0, 1.0, 0.0, 0.0, 1.0, 0.0, 0.0, 0.0, -1.0, 0.0, 0.0, -1.0, 0.0, 0.0, -1.0, 0.0, 0.0, -1.0, 0.0, 0.0, 1.0, 0.0, 0.0, 1.0, 0.0, 0.0, 1.0, 0.0, 0.0, 1.0, -2.039e-07, 0.0, 1.0, -2.039e-07, 0.0, 1.0, -2.039e-07, 0.0, 1.0, -2.039e-07, 0.0, 1.0, -0.9434, 0.3317, 0.0, -0.9434, 0.3317, 0.0, -0.9434, 0.3317, 0.0, -0.9434, 0.3317, 0.0, -0.9434, 0.3317, 0.0, -0.9434, 0.3317, 0.0, -0.9434, 0.3317, 0.0, -0.9434, 0.3317, 0.0, 0.0, 0.0, -1.0, 0.0, 0.0, -1.0, 0.0, 0.0, -1.0, 0.0, 0.0, -1.0, 1.0, 0.0, 0.0, 1.0, 0.0, 0.0, 1.0, 0.0, 0.0, 1.0, 0.0, 0.0, 0.0, 0.0, 1.0, 0.0, 0.0, 1.0, 0.0, 0.0, 1.0, 0.0, 0.0, 1.0, 0.0, 0.0, -1.0, 0.0, 0.0, -1.0, 0.0, 0.0, -1.0, 0.0, 0.0, -1.0, 1.0, 0.0, 0.0, 1.0, 0.0, 0.0, 1.0, 0.0, 0.0, 1.0, 0.0, 0.0, 0.0, 0.0, -1.0, 0.0, 0.0, -1.0, 0.0, 0.0, -1.0, 0.0, 0.0, -1.0, 0.0, 0.0, -1.0, 0.0, 0.0, -1.0, 0.0, 0.0, -1.0, 0.0, 0.0, 1.0, 0.0, 0.0, 1.0, 0.0, 0.0, 1.0, 0.0, 0.0, -1.0, 0.0, 0.0, -1.0, 0.0, 0.0, -1.0, 0.0, 0.0, 1.0, 0.0, 0.0, 1.0, 0.0, 0.0, 1.0])] * 3)])

# ---- objects
ob_poke_mart_shelf_1 = bpy.data.objects.new('Poke Mart Shelf 1', me_poke_mart_shelf_1)

# ---- transforms, parenting, visibility, modifiers, constraints
ob_poke_mart_shelf_1.location = (0.0, 0.0, 0.0)
ob_poke_mart_shelf_1.rotation_euler = (1.571, -0.0, 0.0)
ob_poke_mart_shelf_1.lineart.crease_threshold = 0.0

# ---- collection membership
col_collection.objects.link(ob_poke_mart_shelf_1)

# ---- scene / render settings (as saved in the file)
scene.frame_start = 1; scene.frame_end = 250; scene.frame_set(1)
scene.render.engine = 'BLENDER_EEVEE_NEXT'
scene.cycles.use_denoising = False
scene.cycles.samples = 128
scene.cycles.sampling_pattern = 'TABULATED_SOBOL'
scene.cycles.use_adaptive_sampling = False
scene.cycles.use_light_tree = False
scene.view_settings.view_transform = 'Filmic'
bpy.context.view_layer.update()

# ---- added for rendering (the .blend has no active camera and no usable light): camera, sun
cam_auto = bpy.data.cameras.new('AutoCamera')
cam_auto.lens = 50.0
cam_auto.sensor_width = 36.0
cam_auto.clip_end = 1000.0
ob_auto_camera = bpy.data.objects.new('AutoCamera', cam_auto)
scene.collection.objects.link(ob_auto_camera)
ob_auto_camera.location = (46.2963, -53.4556, 47.637)
ob_auto_camera.rotation_euler = (1.09748, -7.21219e-08, 0.694738)
scene.camera = ob_auto_camera
light_auto_sun = bpy.data.lights.new('AutoSun', 'SUN')
light_auto_sun.energy = 3.0
light_auto_sun.angle = 0.0523599
ob_auto_sun = bpy.data.objects.new('AutoSun', light_auto_sun)
scene.collection.objects.link(ob_auto_sun)
ob_auto_sun.rotation_euler = (0.872665, 0.174533, 0.523599)
bpy.context.view_layer.update()
